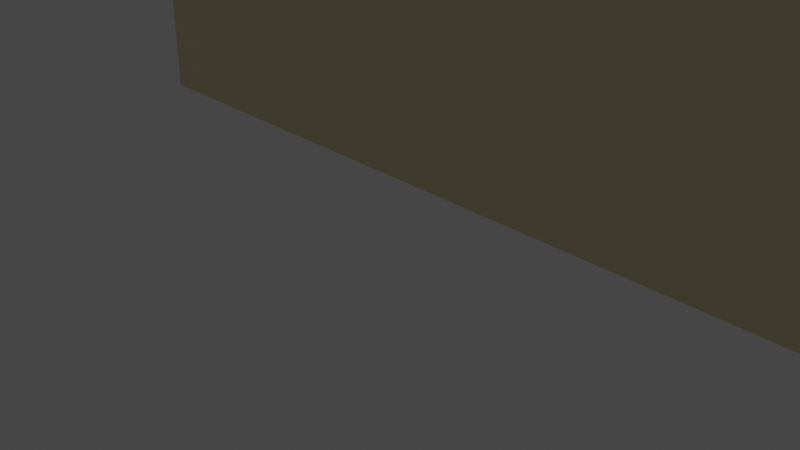 # Source: tower_wall.blend  (saved by Blender 3.1.7; exported with 4.5.12 LTS)
import bpy
from mathutils import Matrix  # noqa: F401  (used for matrix-valued properties, if any)

bpy.ops.wm.read_factory_settings(use_empty=True)
scene = bpy.context.scene
scene.name = 'Scene'

# ---- collections
col_collection = bpy.data.collections.new('Collection'); scene.collection.children.link(col_collection)

# ---- materials (node trees are filled in below, after node groups)
mat_tower_wall = bpy.data.materials.new('Tower_wall')
mat_tower_wall.use_transparent_shadow = False

# ---- material node trees
mat_tower_wall.use_nodes = True; mat_tower_wall.node_tree.nodes.clear()
_N = mat_tower_wall.node_tree.nodes; _L = mat_tower_wall.node_tree.links
n0 = _N.new('ShaderNodeBsdfPrincipled'); n0.name = 'Principled BSDF'; n0.location = (10, 300)
n0.distribution = 'GGX'
n0.subsurface_method = 'RANDOM_WALK_SKIN'
n0.inputs[0].default_value = (0.8, 0.6935, 0.4258, 1.0)
n0.inputs[2].default_value = 0.1063
n0.inputs[3].default_value = 1.45
n0.inputs[27].default_value = (0.0, 0.0, 0.0, 1.0)
n0.inputs[28].default_value = 1.0
n1 = _N.new('ShaderNodeOutputMaterial'); n1.name = 'Material Output'; n1.location = (300, 300)
_L.new(n0.outputs[0], n1.inputs[0])
n1.is_active_output = True

# ---- world
world_world = bpy.data.worlds.new('World'); scene.world = world_world
world_world.use_nodes = True; world_world.node_tree.nodes.clear()
_N = world_world.node_tree.nodes; _L = world_world.node_tree.links
n0 = _N.new('ShaderNodeOutputWorld'); n0.name = 'World Output'; n0.location = (300, 300)
n1 = _N.new('ShaderNodeBackground'); n1.name = 'Background'; n1.location = (10, 300)
n1.inputs[0].default_value = (0.05088, 0.05088, 0.05088, 1.0)
_L.new(n1.outputs[0], n0.inputs[0])
n0.is_active_output = True
world_world.color = (0.05088, 0.05088, 0.05088)
world_world.use_sun_shadow = False
world_world.sun_shadow_jitter_overblur = 0.0

# ---- cameras
cam_camera = bpy.data.cameras.new('Camera')
cam_camera.clip_end = 100.0
cam_camera.ortho_scale = 7.314

# ---- lights
light_light = bpy.data.lights.new('Light', 'POINT')
light_light.transmission_factor = 0.0
light_light.energy = 1000.0
light_light.shadow_soft_size = 0.1
light_light.shadow_maximum_resolution = 0.006
light_light.use_absolute_resolution = True

# ---- meshes
me_plane = bpy.data.meshes.new('Plane')
me_plane.from_pydata([(-1.0, -1.0, 0.0), (1.0, -1.0, 0.0), (-1.0, 1.0, 0.0), (1.0, 1.0, 0.0), (-1.0, -1.0, 0.0865), (1.0, -1.0, 0.0865), (-1.0, 1.0, 0.0865), (1.0, 1.0, 0.0865), (-1.0, -1.0, 0.1413), (1.0, -1.0, 0.1413), (-1.0, 1.0, 0.1413), (1.0, 1.0, 0.1413), (-2.339, 1.0, 0.0), (-2.339, -1.0, 0.0), (-2.339, 1.0, 0.0865), (-2.339, -1.0, 0.0865), (-2.339, 1.0, 0.1413), (-2.339, -1.0, 0.1413), (-3.413, 1.0, 0.0), (-3.413, -1.0, 0.0), (-3.413, 1.0, 0.0865), (-3.413, -1.0, 0.0865), (-3.413, 1.0, 0.1413), (-3.413, -1.0, 0.1413), (-4.804, 1.0, 0.0), (-4.804, -1.0, 0.0), (-4.804, 1.0, 0.0865), (-4.804, -1.0, 0.0865), (-4.804, 1.0, 0.1413), (-4.804, -1.0, 0.1413)], [], [(0, 2, 3, 1), (5, 7, 11, 9), (3, 2, 6, 7), (0, 1, 5, 4), (1, 3, 7, 5), (10, 6, 14, 16), (8, 9, 11, 10), (8, 10, 16, 17), (7, 6, 10, 11), (4, 5, 9, 8), (13, 15, 21, 19), (15, 17, 23, 21), (6, 2, 12, 14), (2, 0, 13, 12), (0, 4, 15, 13), (4, 8, 17, 15), (20, 18, 24, 26), (23, 22, 28, 29), (16, 14, 20, 22), (17, 16, 22, 23), (14, 12, 18, 20), (12, 13, 19, 18), (24, 25, 27, 26), (26, 27, 29, 28), (18, 19, 25, 24), (21, 23, 29, 27), (19, 21, 27, 25), (22, 20, 26, 28)])
_uv = me_plane.uv_layers.new(name='UVMap')
_uv.uv.foreach_set('vector', [0.0, 0.0, 0.0, 1.0, 1.0, 1.0, 1.0, 0.0, 1.0, 0.0, 1.0, 1.0, 1.0, 1.0, 1.0, 0.0, 1.0, 1.0, 0.0, 1.0, 0.0, 1.0, 1.0, 1.0, 0.0, 0.0, 1.0, 0.0, 1.0, 0.0, 0.0, 0.0, 1.0, 0.0, 1.0, 1.0, 1.0, 1.0, 1.0, 0.0, 0.0, 1.0, 0.0, 1.0, 0.0, 1.0, 0.0, 1.0, 0.0, 0.0, 1.0, 0.0, 1.0, 1.0, 0.0, 1.0, 0.0, 0.0, 0.0, 1.0, 0.0, 1.0, 0.0, 0.0, 1.0, 1.0, 0.0, 1.0, 0.0, 1.0, 1.0, 1.0, 0.0, 0.0, 1.0, 0.0, 1.0, 0.0, 0.0, 0.0, 0.0, 0.0, 0.0, 0.0, 0.0, 0.0, 0.0, 0.0, 0.0, 0.0, 0.0, 0.0, 0.0, 0.0, 0.0, 0.0, 0.0, 1.0, 0.0, 1.0, 0.0, 1.0, 0.0, 1.0, 0.0, 1.0, 0.0, 0.0, 0.0, 0.0, 0.0, 1.0, 0.0, 0.0, 0.0, 0.0, 0.0, 0.0, 0.0, 0.0, 0.0, 0.0, 0.0, 0.0, 0.0, 0.0, 0.0, 0.0, 0.0, 1.0, 0.0, 1.0, 0.0, 1.0, 0.0, 1.0, 0.0, 0.0, 0.0, 1.0, 0.0, 1.0, 0.0, 0.0, 0.0, 1.0, 0.0, 1.0, 0.0, 1.0, 0.0, 1.0, 0.0, 0.0, 0.0, 1.0, 0.0, 1.0, 0.0, 0.0, 0.0, 1.0, 0.0, 1.0, 0.0, 1.0, 0.0, 1.0, 0.0, 1.0, 0.0, 0.0, 0.0, 0.0, 0.0, 1.0, 0.0, 1.0, 0.0, 0.0, 0.0, 0.0, 0.0, 1.0, 0.0, 1.0, 0.0, 0.0, 0.0, 0.0, 0.0, 1.0, 0.0, 1.0, 0.0, 0.0, 0.0, 0.0, 0.0, 1.0, 0.0, 0.0, 0.0, 0.0, 0.0, 0.0, 0.0, 0.0, 0.0, 0.0, 0.0, 0.0, 0.0, 0.0, 0.0, 0.0, 0.0, 1.0, 0.0, 1.0, 0.0, 1.0, 0.0, 1.0])
me_plane.materials.append(mat_tower_wall)
me_plane.use_remesh_fix_poles = True
me_plane.use_remesh_preserve_attributes = False
me_plane.update()

# ---- objects
ob_light = bpy.data.objects.new('Light', light_light)
ob_camera = bpy.data.objects.new('Camera', cam_camera)
ob_plane = bpy.data.objects.new('Plane', me_plane)

# ---- transforms, parenting, visibility, modifiers, constraints
ob_light.location = (4.076, 1.005, 5.904)
ob_light.rotation_euler = (0.6503, 0.05522, 1.866)
ob_light.lock_rotations_4d = False
ob_light.empty_display_type = 'ARROWS'
ob_light.color = (0.0, 0.0, 0.0, 0.0)
ob_light.lineart.crease_threshold = 0.0
ob_camera.location = (7.359, -6.926, 4.958)
ob_camera.rotation_euler = (1.109, 0.0, 0.8149)
ob_camera.lock_rotations_4d = False
ob_camera.empty_display_type = 'ARROWS'
ob_camera.color = (0.0, 0.0, 0.0, 0.0)
ob_camera.display_type = 'WIRE'
ob_camera.lineart.crease_threshold = 0.0
ob_plane.location = (0.0, 0.0, 4.335)
ob_plane.rotation_euler = (1.571, -0.0, 0.0)
ob_plane.scale = (-3.904, -3.904, -3.904)

# ---- collection membership
col_collection.objects.link(ob_light)
col_collection.objects.link(ob_camera)
col_collection.objects.link(ob_plane)

# ---- scene / render settings (as saved in the file)
scene.camera = ob_camera
scene.frame_start = 1; scene.frame_end = 250; scene.frame_set(1)
scene.render.engine = 'BLENDER_EEVEE_NEXT'
scene.cycles.sampling_pattern = 'TABULATED_SOBOL'
scene.cycles.use_light_tree = False
scene.view_settings.view_transform = 'Filmic'
bpy.context.view_layer.update()
